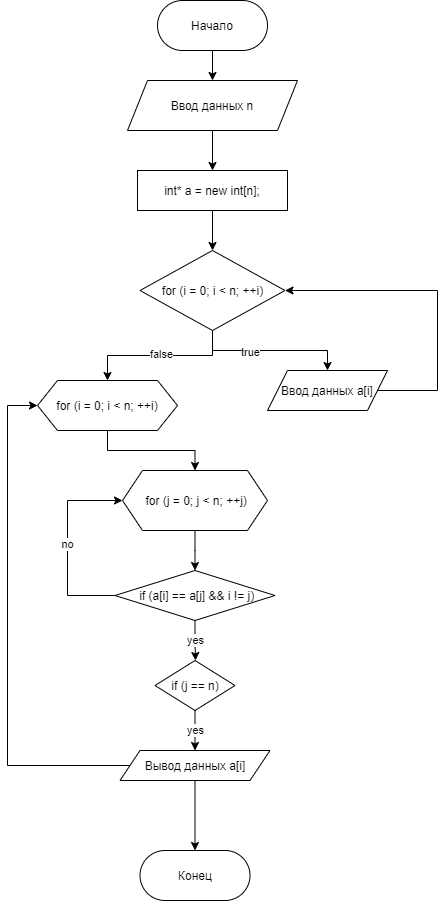

The diagram above was exported from draw.io. Its source (the exported page's mxGraphModel, read from the mxfile embedded in the PNG):
<mxGraphModel dx="782" dy="440" grid="1" gridSize="10" guides="1" tooltips="1" connect="1" arrows="1" fold="1" page="1" pageScale="1" pageWidth="827" pageHeight="1169" math="0" shadow="0">
  <root>
    <mxCell id="0" />
    <mxCell id="1" parent="0" />
    <mxCell id="sW2TqmSMsqPDC_IzIgXd-7" style="edgeStyle=orthogonalEdgeStyle;rounded=0;orthogonalLoop=1;jettySize=auto;html=1;exitX=0.5;exitY=1;exitDx=0;exitDy=0;entryX=0.5;entryY=0;entryDx=0;entryDy=0;" parent="1" source="sW2TqmSMsqPDC_IzIgXd-1" edge="1">
      <mxGeometry relative="1" as="geometry">
        <mxPoint x="395" y="110" as="targetPoint" />
      </mxGeometry>
    </mxCell>
    <mxCell id="sW2TqmSMsqPDC_IzIgXd-1" value="Начало" style="rounded=1;whiteSpace=wrap;html=1;arcSize=50;" parent="1" vertex="1">
      <mxGeometry x="340" y="30" width="110" height="50" as="geometry" />
    </mxCell>
    <mxCell id="sW2TqmSMsqPDC_IzIgXd-8" style="edgeStyle=orthogonalEdgeStyle;rounded=0;orthogonalLoop=1;jettySize=auto;html=1;exitX=0.5;exitY=1;exitDx=0;exitDy=0;entryX=0.5;entryY=0;entryDx=0;entryDy=0;" parent="1" edge="1" target="dN24uPfEGKJ0dzaoAQzs-1">
      <mxGeometry relative="1" as="geometry">
        <mxPoint x="395" y="150" as="sourcePoint" />
        <mxPoint x="395" y="188" as="targetPoint" />
      </mxGeometry>
    </mxCell>
    <mxCell id="sW2TqmSMsqPDC_IzIgXd-6" value="Конец" style="rounded=1;whiteSpace=wrap;html=1;arcSize=50;" parent="1" vertex="1">
      <mxGeometry x="322.5" y="880" width="110" height="50" as="geometry" />
    </mxCell>
    <mxCell id="XtkVkIpGxYq3c5NhPtEO-1" value="Ввод данных n" style="shape=parallelogram;perimeter=parallelogramPerimeter;whiteSpace=wrap;html=1;fixedSize=1;" parent="1" vertex="1">
      <mxGeometry x="310" y="110" width="170" height="50" as="geometry" />
    </mxCell>
    <mxCell id="dN24uPfEGKJ0dzaoAQzs-25" style="edgeStyle=orthogonalEdgeStyle;rounded=0;orthogonalLoop=1;jettySize=auto;html=1;exitX=0.5;exitY=1;exitDx=0;exitDy=0;entryX=0.5;entryY=0;entryDx=0;entryDy=0;" edge="1" parent="1" source="dN24uPfEGKJ0dzaoAQzs-1" target="dN24uPfEGKJ0dzaoAQzs-26">
      <mxGeometry relative="1" as="geometry">
        <mxPoint x="395" y="290" as="targetPoint" />
      </mxGeometry>
    </mxCell>
    <mxCell id="dN24uPfEGKJ0dzaoAQzs-1" value="int* a = new int[n];" style="rounded=0;whiteSpace=wrap;html=1;" vertex="1" parent="1">
      <mxGeometry x="320" y="200" width="150" height="40" as="geometry" />
    </mxCell>
    <mxCell id="dN24uPfEGKJ0dzaoAQzs-32" style="edgeStyle=orthogonalEdgeStyle;rounded=0;orthogonalLoop=1;jettySize=auto;html=1;exitX=0.5;exitY=1;exitDx=0;exitDy=0;entryX=0.5;entryY=0;entryDx=0;entryDy=0;" edge="1" parent="1" source="dN24uPfEGKJ0dzaoAQzs-26" target="dN24uPfEGKJ0dzaoAQzs-30">
      <mxGeometry relative="1" as="geometry" />
    </mxCell>
    <mxCell id="dN24uPfEGKJ0dzaoAQzs-35" value="true" style="edgeLabel;html=1;align=center;verticalAlign=middle;resizable=0;points=[];" vertex="1" connectable="0" parent="dN24uPfEGKJ0dzaoAQzs-32">
      <mxGeometry x="-0.2602" y="-1" relative="1" as="geometry">
        <mxPoint as="offset" />
      </mxGeometry>
    </mxCell>
    <mxCell id="dN24uPfEGKJ0dzaoAQzs-36" style="edgeStyle=orthogonalEdgeStyle;rounded=0;orthogonalLoop=1;jettySize=auto;html=1;exitX=0.5;exitY=1;exitDx=0;exitDy=0;entryX=0.5;entryY=0;entryDx=0;entryDy=0;" edge="1" parent="1" source="dN24uPfEGKJ0dzaoAQzs-26" target="dN24uPfEGKJ0dzaoAQzs-31">
      <mxGeometry relative="1" as="geometry" />
    </mxCell>
    <mxCell id="dN24uPfEGKJ0dzaoAQzs-37" value="false" style="edgeLabel;html=1;align=center;verticalAlign=middle;resizable=0;points=[];" vertex="1" connectable="0" parent="dN24uPfEGKJ0dzaoAQzs-36">
      <mxGeometry x="-0.0068" y="-2" relative="1" as="geometry">
        <mxPoint as="offset" />
      </mxGeometry>
    </mxCell>
    <mxCell id="dN24uPfEGKJ0dzaoAQzs-26" value="for (i = 0; i &amp;lt; n; ++i)" style="rhombus;whiteSpace=wrap;html=1;" vertex="1" parent="1">
      <mxGeometry x="322.5" y="280" width="145" height="80" as="geometry" />
    </mxCell>
    <mxCell id="dN24uPfEGKJ0dzaoAQzs-33" style="edgeStyle=orthogonalEdgeStyle;rounded=0;orthogonalLoop=1;jettySize=auto;html=1;exitX=1;exitY=0.5;exitDx=0;exitDy=0;entryX=1;entryY=0.5;entryDx=0;entryDy=0;" edge="1" parent="1" source="dN24uPfEGKJ0dzaoAQzs-30" target="dN24uPfEGKJ0dzaoAQzs-26">
      <mxGeometry relative="1" as="geometry">
        <Array as="points">
          <mxPoint x="620" y="420" />
          <mxPoint x="620" y="320" />
        </Array>
      </mxGeometry>
    </mxCell>
    <mxCell id="dN24uPfEGKJ0dzaoAQzs-30" value="Ввод данных a[i]" style="shape=parallelogram;perimeter=parallelogramPerimeter;whiteSpace=wrap;html=1;fixedSize=1;" vertex="1" parent="1">
      <mxGeometry x="450" y="400" width="120" height="40" as="geometry" />
    </mxCell>
    <mxCell id="dN24uPfEGKJ0dzaoAQzs-39" style="edgeStyle=orthogonalEdgeStyle;rounded=0;orthogonalLoop=1;jettySize=auto;html=1;exitX=0.5;exitY=1;exitDx=0;exitDy=0;entryX=0.5;entryY=0;entryDx=0;entryDy=0;" edge="1" parent="1" source="dN24uPfEGKJ0dzaoAQzs-31" target="dN24uPfEGKJ0dzaoAQzs-40">
      <mxGeometry relative="1" as="geometry">
        <mxPoint x="380" y="500" as="targetPoint" />
      </mxGeometry>
    </mxCell>
    <mxCell id="dN24uPfEGKJ0dzaoAQzs-31" value="for (i = 0; i &amp;lt; n; ++i)" style="shape=hexagon;perimeter=hexagonPerimeter2;whiteSpace=wrap;html=1;fixedSize=1;" vertex="1" parent="1">
      <mxGeometry x="220" y="410" width="140" height="50" as="geometry" />
    </mxCell>
    <mxCell id="dN24uPfEGKJ0dzaoAQzs-38" style="edgeStyle=orthogonalEdgeStyle;rounded=0;orthogonalLoop=1;jettySize=auto;html=1;exitX=0.5;exitY=1;exitDx=0;exitDy=0;" edge="1" parent="1" source="dN24uPfEGKJ0dzaoAQzs-31" target="dN24uPfEGKJ0dzaoAQzs-31">
      <mxGeometry relative="1" as="geometry" />
    </mxCell>
    <mxCell id="dN24uPfEGKJ0dzaoAQzs-42" value="" style="edgeStyle=orthogonalEdgeStyle;rounded=0;orthogonalLoop=1;jettySize=auto;html=1;exitX=0.5;exitY=1;exitDx=0;exitDy=0;entryX=0.5;entryY=0;entryDx=0;entryDy=0;" edge="1" parent="1" source="dN24uPfEGKJ0dzaoAQzs-40" target="dN24uPfEGKJ0dzaoAQzs-43">
      <mxGeometry relative="1" as="geometry">
        <mxPoint x="378" y="590" as="targetPoint" />
        <Array as="points">
          <mxPoint x="378" y="580" />
          <mxPoint x="378" y="580" />
        </Array>
      </mxGeometry>
    </mxCell>
    <mxCell id="dN24uPfEGKJ0dzaoAQzs-40" value="&amp;nbsp;for (j = 0; j &amp;lt; n; ++j)" style="shape=hexagon;perimeter=hexagonPerimeter2;whiteSpace=wrap;html=1;fixedSize=1;" vertex="1" parent="1">
      <mxGeometry x="305" y="500" width="145" height="60" as="geometry" />
    </mxCell>
    <mxCell id="dN24uPfEGKJ0dzaoAQzs-44" value="no" style="edgeStyle=orthogonalEdgeStyle;rounded=0;orthogonalLoop=1;jettySize=auto;html=1;entryX=0;entryY=0.5;entryDx=0;entryDy=0;" edge="1" parent="1" source="dN24uPfEGKJ0dzaoAQzs-43" target="dN24uPfEGKJ0dzaoAQzs-40">
      <mxGeometry relative="1" as="geometry">
        <mxPoint x="510" y="625" as="targetPoint" />
        <Array as="points">
          <mxPoint x="250" y="625" />
          <mxPoint x="250" y="530" />
        </Array>
      </mxGeometry>
    </mxCell>
    <mxCell id="dN24uPfEGKJ0dzaoAQzs-45" value="yes" style="edgeStyle=orthogonalEdgeStyle;rounded=0;orthogonalLoop=1;jettySize=auto;html=1;exitX=0.5;exitY=1;exitDx=0;exitDy=0;" edge="1" parent="1" source="dN24uPfEGKJ0dzaoAQzs-43">
      <mxGeometry relative="1" as="geometry">
        <mxPoint x="378" y="690" as="targetPoint" />
        <Array as="points">
          <mxPoint x="377" y="670" />
          <mxPoint x="378" y="670" />
        </Array>
      </mxGeometry>
    </mxCell>
    <mxCell id="dN24uPfEGKJ0dzaoAQzs-43" value="&amp;nbsp;if (a[i] == a[j] &amp;amp;&amp;amp; i != j)" style="rhombus;whiteSpace=wrap;html=1;" vertex="1" parent="1">
      <mxGeometry x="297.5" y="600" width="160" height="50" as="geometry" />
    </mxCell>
    <mxCell id="dN24uPfEGKJ0dzaoAQzs-49" value="yes" style="edgeStyle=orthogonalEdgeStyle;rounded=0;orthogonalLoop=1;jettySize=auto;html=1;exitX=0.5;exitY=1;exitDx=0;exitDy=0;entryX=0.5;entryY=0;entryDx=0;entryDy=0;" edge="1" parent="1" source="dN24uPfEGKJ0dzaoAQzs-46" target="dN24uPfEGKJ0dzaoAQzs-48">
      <mxGeometry relative="1" as="geometry" />
    </mxCell>
    <mxCell id="dN24uPfEGKJ0dzaoAQzs-46" value="if (j == n)" style="rhombus;whiteSpace=wrap;html=1;" vertex="1" parent="1">
      <mxGeometry x="337.5" y="690" width="80" height="50" as="geometry" />
    </mxCell>
    <mxCell id="dN24uPfEGKJ0dzaoAQzs-50" style="edgeStyle=orthogonalEdgeStyle;rounded=0;orthogonalLoop=1;jettySize=auto;html=1;exitX=0;exitY=0.5;exitDx=0;exitDy=0;entryX=0;entryY=0.5;entryDx=0;entryDy=0;" edge="1" parent="1" source="dN24uPfEGKJ0dzaoAQzs-48" target="dN24uPfEGKJ0dzaoAQzs-31">
      <mxGeometry relative="1" as="geometry">
        <mxPoint x="230" y="435" as="targetPoint" />
        <Array as="points">
          <mxPoint x="190" y="795" />
          <mxPoint x="190" y="435" />
        </Array>
      </mxGeometry>
    </mxCell>
    <mxCell id="dN24uPfEGKJ0dzaoAQzs-52" style="edgeStyle=orthogonalEdgeStyle;rounded=0;orthogonalLoop=1;jettySize=auto;html=1;exitX=0.5;exitY=1;exitDx=0;exitDy=0;entryX=0.5;entryY=0;entryDx=0;entryDy=0;" edge="1" parent="1" source="dN24uPfEGKJ0dzaoAQzs-48" target="sW2TqmSMsqPDC_IzIgXd-6">
      <mxGeometry relative="1" as="geometry" />
    </mxCell>
    <mxCell id="dN24uPfEGKJ0dzaoAQzs-48" value="Вывод данных a[i]" style="shape=parallelogram;perimeter=parallelogramPerimeter;whiteSpace=wrap;html=1;fixedSize=1;" vertex="1" parent="1">
      <mxGeometry x="302.5" y="780" width="150" height="30" as="geometry" />
    </mxCell>
  </root>
</mxGraphModel>